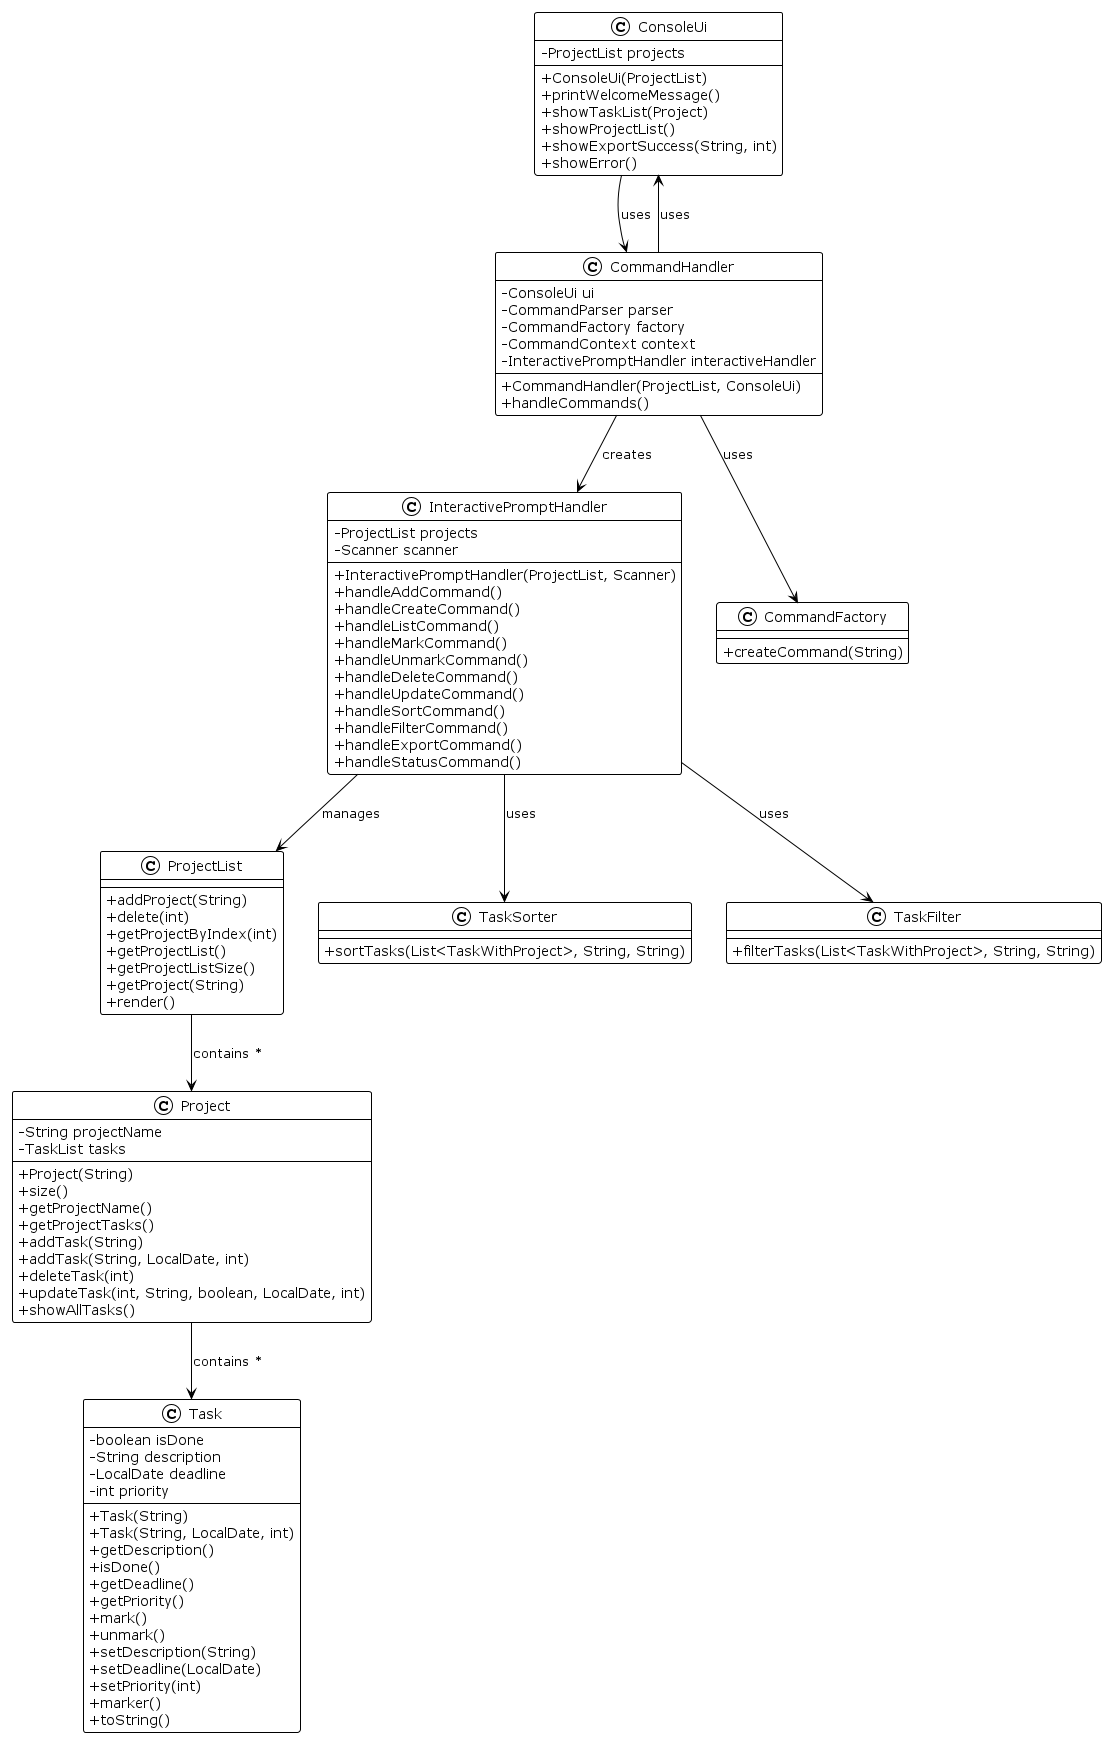

The diagram above was rendered by PlantUML. Its source (embedded in the PNG):
@startuml Architecture Diagram
!theme plain
skinparam classAttributeIconSize 0
hide stereotype

class ConsoleUi {
    -ProjectList projects
    +ConsoleUi(ProjectList)
    +printWelcomeMessage()
    +showTaskList(Project)
    +showProjectList()
    +showExportSuccess(String, int)
    +showError()
}

class CommandHandler {
    -ConsoleUi ui
    -CommandParser parser
    -CommandFactory factory
    -CommandContext context
    -InteractivePromptHandler interactiveHandler
    +CommandHandler(ProjectList, ConsoleUi)
    +handleCommands()
}

class InteractivePromptHandler {
    -ProjectList projects
    -Scanner scanner
    +InteractivePromptHandler(ProjectList, Scanner)
    +handleAddCommand()
    +handleCreateCommand()
    +handleListCommand()
    +handleMarkCommand()
    +handleUnmarkCommand()
    +handleDeleteCommand()
    +handleUpdateCommand()
    +handleSortCommand()
    +handleFilterCommand()
    +handleExportCommand()
    +handleStatusCommand()
}

class CommandFactory {
    +createCommand(String)
}

class ProjectList {
    +addProject(String)
    +delete(int)
    +getProjectByIndex(int)
    +getProjectList()
    +getProjectListSize()
    +getProject(String)
    +render()
}

class Project {
    -String projectName
    -TaskList tasks
    +Project(String)
    +size()
    +getProjectName()
    +getProjectTasks()
    +addTask(String)
    +addTask(String, LocalDate, int)
    +deleteTask(int)
    +updateTask(int, String, boolean, LocalDate, int)
    +showAllTasks()
}

class Task {
    -boolean isDone
    -String description
    -LocalDate deadline
    -int priority
    +Task(String)
    +Task(String, LocalDate, int)
    +getDescription()
    +isDone()
    +getDeadline()
    +getPriority()
    +mark()
    +unmark()
    +setDescription(String)
    +setDeadline(LocalDate)
    +setPriority(int)
    +marker()
    +toString()
}

class TaskSorter {
    +sortTasks(List<TaskWithProject>, String, String)
}

class TaskFilter {
    +filterTasks(List<TaskWithProject>, String, String)
}

ConsoleUi --> CommandHandler : uses
CommandHandler --> InteractivePromptHandler : creates
CommandHandler --> CommandFactory : uses
CommandHandler --> ConsoleUi : uses
InteractivePromptHandler --> ProjectList : manages
InteractivePromptHandler --> TaskSorter : uses
InteractivePromptHandler --> TaskFilter : uses
ProjectList --> Project : contains *
Project --> Task : contains *
@enduml